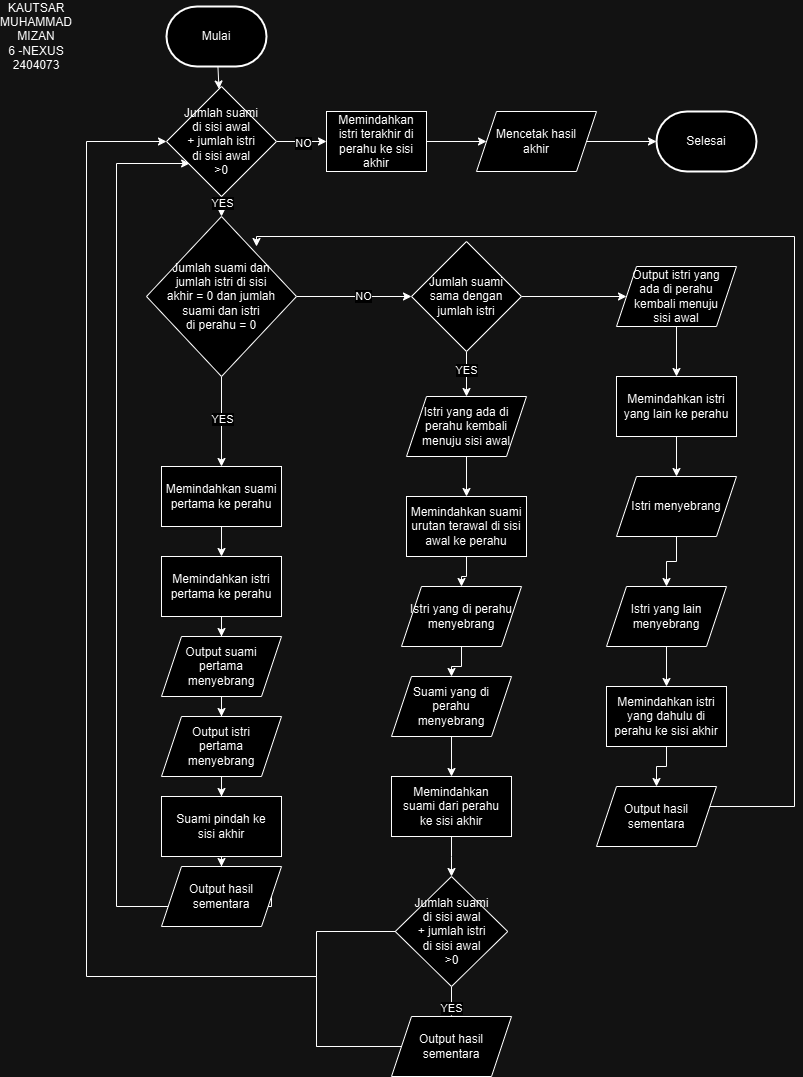

The diagram above was exported from draw.io. Its source (the exported page's mxGraphModel, read from the mxfile embedded in the PNG):
<mxGraphModel dx="1146" dy="859" grid="1" gridSize="10" guides="1" tooltips="1" connect="1" arrows="1" fold="1" page="1" pageScale="1" pageWidth="850" pageHeight="1100" math="0" shadow="0">
  <root>
    <mxCell id="0" />
    <mxCell id="1" parent="0" />
    <mxCell id="w3SrHX5hoLCAWVKH8G3c-48" style="edgeStyle=orthogonalEdgeStyle;rounded=0;orthogonalLoop=1;jettySize=auto;html=1;exitX=0;exitY=0.5;exitDx=0;exitDy=0;" edge="1" parent="1" source="w3SrHX5hoLCAWVKH8G3c-46" target="w3SrHX5hoLCAWVKH8G3c-24">
      <mxGeometry relative="1" as="geometry">
        <mxPoint x="100" y="150" as="targetPoint" />
        <Array as="points">
          <mxPoint x="330" y="945" />
          <mxPoint x="330" y="990" />
          <mxPoint x="100" y="990" />
          <mxPoint x="100" y="155" />
        </Array>
      </mxGeometry>
    </mxCell>
    <mxCell id="w3SrHX5hoLCAWVKH8G3c-4" value="" style="rounded=0;orthogonalLoop=1;jettySize=auto;html=1;" edge="1" parent="1" source="w3SrHX5hoLCAWVKH8G3c-24" target="w3SrHX5hoLCAWVKH8G3c-3">
      <mxGeometry relative="1" as="geometry" />
    </mxCell>
    <mxCell id="w3SrHX5hoLCAWVKH8G3c-26" value="YES" style="edgeLabel;html=1;align=center;verticalAlign=middle;resizable=0;points=[];" vertex="1" connectable="0" parent="w3SrHX5hoLCAWVKH8G3c-4">
      <mxGeometry x="-0.3007" relative="1" as="geometry">
        <mxPoint as="offset" />
      </mxGeometry>
    </mxCell>
    <mxCell id="w3SrHX5hoLCAWVKH8G3c-2" value="Mulai" style="strokeWidth=2;html=1;shape=mxgraph.flowchart.terminator;whiteSpace=wrap;" vertex="1" parent="1">
      <mxGeometry x="180" y="20" width="100" height="60" as="geometry" />
    </mxCell>
    <mxCell id="w3SrHX5hoLCAWVKH8G3c-6" value="" style="edgeStyle=orthogonalEdgeStyle;rounded=0;orthogonalLoop=1;jettySize=auto;html=1;" edge="1" parent="1" source="w3SrHX5hoLCAWVKH8G3c-3" target="w3SrHX5hoLCAWVKH8G3c-5">
      <mxGeometry relative="1" as="geometry" />
    </mxCell>
    <mxCell id="w3SrHX5hoLCAWVKH8G3c-7" value="YES" style="edgeLabel;html=1;align=center;verticalAlign=middle;resizable=0;points=[];" vertex="1" connectable="0" parent="w3SrHX5hoLCAWVKH8G3c-6">
      <mxGeometry x="-0.0508" relative="1" as="geometry">
        <mxPoint as="offset" />
      </mxGeometry>
    </mxCell>
    <mxCell id="w3SrHX5hoLCAWVKH8G3c-19" value="" style="edgeStyle=orthogonalEdgeStyle;rounded=0;orthogonalLoop=1;jettySize=auto;html=1;" edge="1" parent="1" source="w3SrHX5hoLCAWVKH8G3c-3" target="w3SrHX5hoLCAWVKH8G3c-18">
      <mxGeometry relative="1" as="geometry" />
    </mxCell>
    <mxCell id="w3SrHX5hoLCAWVKH8G3c-20" value="NO" style="edgeLabel;html=1;align=center;verticalAlign=middle;resizable=0;points=[];" vertex="1" connectable="0" parent="w3SrHX5hoLCAWVKH8G3c-19">
      <mxGeometry x="0.1652" y="1" relative="1" as="geometry">
        <mxPoint as="offset" />
      </mxGeometry>
    </mxCell>
    <mxCell id="w3SrHX5hoLCAWVKH8G3c-3" value="Jumlah suami dan &lt;br&gt;jumlah istri di sisi &lt;br&gt;akhir = 0 dan jumlah &lt;br&gt;suami dan istri &lt;br&gt;di perahu = 0" style="rhombus;whiteSpace=wrap;html=1;" vertex="1" parent="1">
      <mxGeometry x="160" y="230" width="150" height="160" as="geometry" />
    </mxCell>
    <mxCell id="w3SrHX5hoLCAWVKH8G3c-9" value="" style="edgeStyle=orthogonalEdgeStyle;rounded=0;orthogonalLoop=1;jettySize=auto;html=1;" edge="1" parent="1" source="w3SrHX5hoLCAWVKH8G3c-5" target="w3SrHX5hoLCAWVKH8G3c-8">
      <mxGeometry relative="1" as="geometry" />
    </mxCell>
    <mxCell id="w3SrHX5hoLCAWVKH8G3c-5" value="Memindahkan suami&lt;br&gt;pertama ke perahu" style="rounded=0;whiteSpace=wrap;html=1;" vertex="1" parent="1">
      <mxGeometry x="175" y="480" width="120" height="60" as="geometry" />
    </mxCell>
    <mxCell id="w3SrHX5hoLCAWVKH8G3c-11" value="" style="edgeStyle=orthogonalEdgeStyle;rounded=0;orthogonalLoop=1;jettySize=auto;html=1;" edge="1" parent="1" source="w3SrHX5hoLCAWVKH8G3c-8" target="w3SrHX5hoLCAWVKH8G3c-10">
      <mxGeometry relative="1" as="geometry" />
    </mxCell>
    <mxCell id="w3SrHX5hoLCAWVKH8G3c-8" value="Memindahkan istri&lt;br&gt;pertama ke perahu" style="whiteSpace=wrap;html=1;rounded=0;" vertex="1" parent="1">
      <mxGeometry x="175" y="570" width="120" height="60" as="geometry" />
    </mxCell>
    <mxCell id="w3SrHX5hoLCAWVKH8G3c-13" value="" style="edgeStyle=orthogonalEdgeStyle;rounded=0;orthogonalLoop=1;jettySize=auto;html=1;" edge="1" parent="1" source="w3SrHX5hoLCAWVKH8G3c-10" target="w3SrHX5hoLCAWVKH8G3c-12">
      <mxGeometry relative="1" as="geometry" />
    </mxCell>
    <mxCell id="w3SrHX5hoLCAWVKH8G3c-10" value="Output suami&lt;br&gt;pertama&lt;br&gt;menyebrang" style="shape=parallelogram;perimeter=parallelogramPerimeter;whiteSpace=wrap;html=1;fixedSize=1;rounded=0;" vertex="1" parent="1">
      <mxGeometry x="175" y="650" width="120" height="60" as="geometry" />
    </mxCell>
    <mxCell id="w3SrHX5hoLCAWVKH8G3c-15" value="" style="edgeStyle=orthogonalEdgeStyle;rounded=0;orthogonalLoop=1;jettySize=auto;html=1;" edge="1" parent="1" source="w3SrHX5hoLCAWVKH8G3c-41" target="w3SrHX5hoLCAWVKH8G3c-14">
      <mxGeometry relative="1" as="geometry" />
    </mxCell>
    <mxCell id="w3SrHX5hoLCAWVKH8G3c-12" value="Output istri&lt;br&gt;pertama&lt;br&gt;menyebrang" style="shape=parallelogram;perimeter=parallelogramPerimeter;whiteSpace=wrap;html=1;fixedSize=1;rounded=0;" vertex="1" parent="1">
      <mxGeometry x="175" y="730" width="120" height="60" as="geometry" />
    </mxCell>
    <mxCell id="w3SrHX5hoLCAWVKH8G3c-16" style="edgeStyle=orthogonalEdgeStyle;rounded=0;orthogonalLoop=1;jettySize=auto;html=1;exitX=1;exitY=0.5;exitDx=0;exitDy=0;entryX=0.21;entryY=0.7;entryDx=0;entryDy=0;entryPerimeter=0;" edge="1" parent="1" source="w3SrHX5hoLCAWVKH8G3c-14" target="w3SrHX5hoLCAWVKH8G3c-24">
      <mxGeometry relative="1" as="geometry">
        <mxPoint x="160" y="210" as="targetPoint" />
        <Array as="points">
          <mxPoint x="285" y="920" />
          <mxPoint x="130" y="920" />
          <mxPoint x="130" y="177" />
        </Array>
      </mxGeometry>
    </mxCell>
    <mxCell id="w3SrHX5hoLCAWVKH8G3c-14" value="Output hasil&lt;br&gt;sementara" style="shape=parallelogram;perimeter=parallelogramPerimeter;whiteSpace=wrap;html=1;fixedSize=1;rounded=0;" vertex="1" parent="1">
      <mxGeometry x="175" y="880" width="120" height="60" as="geometry" />
    </mxCell>
    <mxCell id="w3SrHX5hoLCAWVKH8G3c-22" value="" style="edgeStyle=orthogonalEdgeStyle;rounded=0;orthogonalLoop=1;jettySize=auto;html=1;" edge="1" parent="1" source="w3SrHX5hoLCAWVKH8G3c-18" target="w3SrHX5hoLCAWVKH8G3c-21">
      <mxGeometry relative="1" as="geometry" />
    </mxCell>
    <mxCell id="w3SrHX5hoLCAWVKH8G3c-23" value="YES" style="edgeLabel;html=1;align=center;verticalAlign=middle;resizable=0;points=[];" vertex="1" connectable="0" parent="w3SrHX5hoLCAWVKH8G3c-22">
      <mxGeometry x="-0.1778" y="-1" relative="1" as="geometry">
        <mxPoint as="offset" />
      </mxGeometry>
    </mxCell>
    <mxCell id="w3SrHX5hoLCAWVKH8G3c-57" value="" style="edgeStyle=orthogonalEdgeStyle;rounded=0;orthogonalLoop=1;jettySize=auto;html=1;" edge="1" parent="1" source="w3SrHX5hoLCAWVKH8G3c-18" target="w3SrHX5hoLCAWVKH8G3c-56">
      <mxGeometry relative="1" as="geometry" />
    </mxCell>
    <mxCell id="w3SrHX5hoLCAWVKH8G3c-18" value="Jumlah suami&lt;br&gt;sama dengan&lt;br&gt;jumlah istri" style="rhombus;whiteSpace=wrap;html=1;" vertex="1" parent="1">
      <mxGeometry x="425" y="255" width="110" height="110" as="geometry" />
    </mxCell>
    <mxCell id="w3SrHX5hoLCAWVKH8G3c-35" value="" style="edgeStyle=orthogonalEdgeStyle;rounded=0;orthogonalLoop=1;jettySize=auto;html=1;" edge="1" parent="1" source="w3SrHX5hoLCAWVKH8G3c-21" target="w3SrHX5hoLCAWVKH8G3c-34">
      <mxGeometry relative="1" as="geometry" />
    </mxCell>
    <mxCell id="w3SrHX5hoLCAWVKH8G3c-21" value="Istri yang ada di&lt;br&gt;perahu kembali&lt;br&gt;menuju sisi awal" style="shape=parallelogram;perimeter=parallelogramPerimeter;whiteSpace=wrap;html=1;fixedSize=1;" vertex="1" parent="1">
      <mxGeometry x="420" y="410" width="120" height="60" as="geometry" />
    </mxCell>
    <mxCell id="w3SrHX5hoLCAWVKH8G3c-25" value="" style="rounded=0;orthogonalLoop=1;jettySize=auto;html=1;" edge="1" parent="1" source="w3SrHX5hoLCAWVKH8G3c-2" target="w3SrHX5hoLCAWVKH8G3c-24">
      <mxGeometry relative="1" as="geometry">
        <mxPoint x="230" y="80" as="sourcePoint" />
        <mxPoint x="235" y="230" as="targetPoint" />
      </mxGeometry>
    </mxCell>
    <mxCell id="w3SrHX5hoLCAWVKH8G3c-28" value="" style="edgeStyle=orthogonalEdgeStyle;rounded=0;orthogonalLoop=1;jettySize=auto;html=1;" edge="1" parent="1" source="w3SrHX5hoLCAWVKH8G3c-24" target="w3SrHX5hoLCAWVKH8G3c-27">
      <mxGeometry relative="1" as="geometry" />
    </mxCell>
    <mxCell id="w3SrHX5hoLCAWVKH8G3c-29" value="NO" style="edgeLabel;html=1;align=center;verticalAlign=middle;resizable=0;points=[];" vertex="1" connectable="0" parent="w3SrHX5hoLCAWVKH8G3c-28">
      <mxGeometry x="0.0541" y="-1" relative="1" as="geometry">
        <mxPoint as="offset" />
      </mxGeometry>
    </mxCell>
    <mxCell id="w3SrHX5hoLCAWVKH8G3c-24" value="Jumlah suami&lt;br&gt;di sisi awal&lt;br&gt;+ jumlah istri&lt;br&gt;di sisi awal&lt;br&gt;&amp;gt;0" style="rhombus;whiteSpace=wrap;html=1;" vertex="1" parent="1">
      <mxGeometry x="180" y="100" width="110" height="110" as="geometry" />
    </mxCell>
    <mxCell id="w3SrHX5hoLCAWVKH8G3c-31" value="" style="edgeStyle=orthogonalEdgeStyle;rounded=0;orthogonalLoop=1;jettySize=auto;html=1;" edge="1" parent="1" source="w3SrHX5hoLCAWVKH8G3c-27" target="w3SrHX5hoLCAWVKH8G3c-30">
      <mxGeometry relative="1" as="geometry" />
    </mxCell>
    <mxCell id="w3SrHX5hoLCAWVKH8G3c-27" value="Memindahkan&lt;br&gt;istri terakhir di perahu ke sisi akhir" style="rounded=0;whiteSpace=wrap;html=1;" vertex="1" parent="1">
      <mxGeometry x="340" y="125" width="100" height="60" as="geometry" />
    </mxCell>
    <mxCell id="w3SrHX5hoLCAWVKH8G3c-33" value="" style="edgeStyle=orthogonalEdgeStyle;rounded=0;orthogonalLoop=1;jettySize=auto;html=1;" edge="1" parent="1" source="w3SrHX5hoLCAWVKH8G3c-30" target="w3SrHX5hoLCAWVKH8G3c-32">
      <mxGeometry relative="1" as="geometry" />
    </mxCell>
    <mxCell id="w3SrHX5hoLCAWVKH8G3c-30" value="Mencetak hasil&lt;br&gt;akhir" style="shape=parallelogram;perimeter=parallelogramPerimeter;whiteSpace=wrap;html=1;fixedSize=1;" vertex="1" parent="1">
      <mxGeometry x="490" y="125" width="120" height="60" as="geometry" />
    </mxCell>
    <mxCell id="w3SrHX5hoLCAWVKH8G3c-32" value="Selesai" style="strokeWidth=2;html=1;shape=mxgraph.flowchart.terminator;whiteSpace=wrap;" vertex="1" parent="1">
      <mxGeometry x="670" y="125" width="100" height="60" as="geometry" />
    </mxCell>
    <mxCell id="w3SrHX5hoLCAWVKH8G3c-37" value="" style="edgeStyle=orthogonalEdgeStyle;rounded=0;orthogonalLoop=1;jettySize=auto;html=1;" edge="1" parent="1" source="w3SrHX5hoLCAWVKH8G3c-34" target="w3SrHX5hoLCAWVKH8G3c-36">
      <mxGeometry relative="1" as="geometry" />
    </mxCell>
    <mxCell id="w3SrHX5hoLCAWVKH8G3c-34" value="Memindahkan suami&lt;br&gt;urutan terawal di sisi&lt;br&gt;awal ke perahu" style="rounded=0;whiteSpace=wrap;html=1;" vertex="1" parent="1">
      <mxGeometry x="420" y="510" width="120" height="60" as="geometry" />
    </mxCell>
    <mxCell id="w3SrHX5hoLCAWVKH8G3c-39" value="" style="edgeStyle=orthogonalEdgeStyle;rounded=0;orthogonalLoop=1;jettySize=auto;html=1;" edge="1" parent="1" source="w3SrHX5hoLCAWVKH8G3c-36" target="w3SrHX5hoLCAWVKH8G3c-38">
      <mxGeometry relative="1" as="geometry" />
    </mxCell>
    <mxCell id="w3SrHX5hoLCAWVKH8G3c-36" value="Istri yang di perahu&lt;br&gt;menyebrang" style="shape=parallelogram;perimeter=parallelogramPerimeter;whiteSpace=wrap;html=1;fixedSize=1;" vertex="1" parent="1">
      <mxGeometry x="415" y="600" width="120" height="60" as="geometry" />
    </mxCell>
    <mxCell id="w3SrHX5hoLCAWVKH8G3c-43" value="" style="edgeStyle=orthogonalEdgeStyle;rounded=0;orthogonalLoop=1;jettySize=auto;html=1;" edge="1" parent="1" source="w3SrHX5hoLCAWVKH8G3c-38" target="w3SrHX5hoLCAWVKH8G3c-40">
      <mxGeometry relative="1" as="geometry" />
    </mxCell>
    <mxCell id="w3SrHX5hoLCAWVKH8G3c-38" value="Suami yang di&lt;div&gt;perahu&lt;br&gt;menyebrang&lt;/div&gt;" style="shape=parallelogram;perimeter=parallelogramPerimeter;whiteSpace=wrap;html=1;fixedSize=1;" vertex="1" parent="1">
      <mxGeometry x="405" y="690" width="120" height="60" as="geometry" />
    </mxCell>
    <mxCell id="w3SrHX5hoLCAWVKH8G3c-47" value="" style="edgeStyle=orthogonalEdgeStyle;rounded=0;orthogonalLoop=1;jettySize=auto;html=1;" edge="1" parent="1" source="w3SrHX5hoLCAWVKH8G3c-40" target="w3SrHX5hoLCAWVKH8G3c-46">
      <mxGeometry relative="1" as="geometry" />
    </mxCell>
    <mxCell id="w3SrHX5hoLCAWVKH8G3c-40" value="Memindahkan&lt;div&gt;suami dari perahu&lt;br&gt;ke sisi akhir&lt;/div&gt;" style="rounded=0;whiteSpace=wrap;html=1;" vertex="1" parent="1">
      <mxGeometry x="405" y="790" width="120" height="60" as="geometry" />
    </mxCell>
    <mxCell id="w3SrHX5hoLCAWVKH8G3c-42" value="" style="edgeStyle=orthogonalEdgeStyle;rounded=0;orthogonalLoop=1;jettySize=auto;html=1;" edge="1" parent="1" source="w3SrHX5hoLCAWVKH8G3c-12" target="w3SrHX5hoLCAWVKH8G3c-41">
      <mxGeometry relative="1" as="geometry">
        <mxPoint x="235" y="790" as="sourcePoint" />
        <mxPoint x="235" y="880" as="targetPoint" />
      </mxGeometry>
    </mxCell>
    <mxCell id="w3SrHX5hoLCAWVKH8G3c-41" value="Suami pindah ke&lt;div&gt;sisi akhir&lt;/div&gt;" style="rounded=0;whiteSpace=wrap;html=1;" vertex="1" parent="1">
      <mxGeometry x="175" y="810" width="120" height="60" as="geometry" />
    </mxCell>
    <mxCell id="w3SrHX5hoLCAWVKH8G3c-52" value="" style="edgeStyle=orthogonalEdgeStyle;rounded=0;orthogonalLoop=1;jettySize=auto;html=1;" edge="1" parent="1" source="w3SrHX5hoLCAWVKH8G3c-46" target="w3SrHX5hoLCAWVKH8G3c-51">
      <mxGeometry relative="1" as="geometry" />
    </mxCell>
    <mxCell id="w3SrHX5hoLCAWVKH8G3c-53" value="YES" style="edgeLabel;html=1;align=center;verticalAlign=middle;resizable=0;points=[];" vertex="1" connectable="0" parent="w3SrHX5hoLCAWVKH8G3c-52">
      <mxGeometry x="0.4489" y="-1" relative="1" as="geometry">
        <mxPoint y="-1" as="offset" />
      </mxGeometry>
    </mxCell>
    <mxCell id="w3SrHX5hoLCAWVKH8G3c-46" value="Jumlah suami&lt;br&gt;di sisi awal&lt;br&gt;+ jumlah istri&lt;br&gt;di sisi awal&lt;br&gt;&amp;gt;0" style="rhombus;whiteSpace=wrap;html=1;" vertex="1" parent="1">
      <mxGeometry x="408.75" y="890" width="112.5" height="110" as="geometry" />
    </mxCell>
    <mxCell id="w3SrHX5hoLCAWVKH8G3c-51" value="Output hasil&lt;br&gt;sementara" style="shape=parallelogram;perimeter=parallelogramPerimeter;whiteSpace=wrap;html=1;fixedSize=1;" vertex="1" parent="1">
      <mxGeometry x="405" y="1030" width="120" height="60" as="geometry" />
    </mxCell>
    <mxCell id="w3SrHX5hoLCAWVKH8G3c-55" value="" style="endArrow=none;html=1;rounded=0;" edge="1" parent="1" target="w3SrHX5hoLCAWVKH8G3c-51">
      <mxGeometry width="50" height="50" relative="1" as="geometry">
        <mxPoint x="330" y="1060" as="sourcePoint" />
        <mxPoint x="380" y="1020" as="targetPoint" />
        <Array as="points">
          <mxPoint x="330" y="990" />
          <mxPoint x="330" y="1060" />
        </Array>
      </mxGeometry>
    </mxCell>
    <mxCell id="w3SrHX5hoLCAWVKH8G3c-59" value="" style="edgeStyle=orthogonalEdgeStyle;rounded=0;orthogonalLoop=1;jettySize=auto;html=1;" edge="1" parent="1" source="w3SrHX5hoLCAWVKH8G3c-56" target="w3SrHX5hoLCAWVKH8G3c-58">
      <mxGeometry relative="1" as="geometry" />
    </mxCell>
    <mxCell id="w3SrHX5hoLCAWVKH8G3c-56" value="Output istri yang&lt;br&gt;ada di perahu&lt;br&gt;kembali menuju&lt;br&gt;sisi awal" style="shape=parallelogram;perimeter=parallelogramPerimeter;whiteSpace=wrap;html=1;fixedSize=1;" vertex="1" parent="1">
      <mxGeometry x="630" y="280" width="120" height="60" as="geometry" />
    </mxCell>
    <mxCell id="w3SrHX5hoLCAWVKH8G3c-61" value="" style="edgeStyle=orthogonalEdgeStyle;rounded=0;orthogonalLoop=1;jettySize=auto;html=1;" edge="1" parent="1" source="w3SrHX5hoLCAWVKH8G3c-58" target="w3SrHX5hoLCAWVKH8G3c-60">
      <mxGeometry relative="1" as="geometry" />
    </mxCell>
    <mxCell id="w3SrHX5hoLCAWVKH8G3c-58" value="Memindahkan istri yang lain ke perahu" style="rounded=0;whiteSpace=wrap;html=1;" vertex="1" parent="1">
      <mxGeometry x="630" y="390" width="120" height="60" as="geometry" />
    </mxCell>
    <mxCell id="w3SrHX5hoLCAWVKH8G3c-63" value="" style="edgeStyle=orthogonalEdgeStyle;rounded=0;orthogonalLoop=1;jettySize=auto;html=1;" edge="1" parent="1" source="w3SrHX5hoLCAWVKH8G3c-60" target="w3SrHX5hoLCAWVKH8G3c-62">
      <mxGeometry relative="1" as="geometry" />
    </mxCell>
    <mxCell id="w3SrHX5hoLCAWVKH8G3c-60" value="Istri menyebrang" style="shape=parallelogram;perimeter=parallelogramPerimeter;whiteSpace=wrap;html=1;fixedSize=1;" vertex="1" parent="1">
      <mxGeometry x="630" y="490" width="120" height="60" as="geometry" />
    </mxCell>
    <mxCell id="w3SrHX5hoLCAWVKH8G3c-65" value="" style="edgeStyle=orthogonalEdgeStyle;rounded=0;orthogonalLoop=1;jettySize=auto;html=1;" edge="1" parent="1" source="w3SrHX5hoLCAWVKH8G3c-62" target="w3SrHX5hoLCAWVKH8G3c-64">
      <mxGeometry relative="1" as="geometry" />
    </mxCell>
    <mxCell id="w3SrHX5hoLCAWVKH8G3c-62" value="Istri yang lain&lt;br&gt;menyebrang" style="shape=parallelogram;perimeter=parallelogramPerimeter;whiteSpace=wrap;html=1;fixedSize=1;" vertex="1" parent="1">
      <mxGeometry x="620" y="600" width="120" height="60" as="geometry" />
    </mxCell>
    <mxCell id="w3SrHX5hoLCAWVKH8G3c-67" value="" style="edgeStyle=orthogonalEdgeStyle;rounded=0;orthogonalLoop=1;jettySize=auto;html=1;" edge="1" parent="1" source="w3SrHX5hoLCAWVKH8G3c-64" target="w3SrHX5hoLCAWVKH8G3c-66">
      <mxGeometry relative="1" as="geometry" />
    </mxCell>
    <mxCell id="w3SrHX5hoLCAWVKH8G3c-64" value="Memindahkan istri&lt;br&gt;yang dahulu di perahu ke sisi akhir" style="rounded=0;whiteSpace=wrap;html=1;" vertex="1" parent="1">
      <mxGeometry x="620" y="700" width="120" height="60" as="geometry" />
    </mxCell>
    <mxCell id="w3SrHX5hoLCAWVKH8G3c-68" style="edgeStyle=orthogonalEdgeStyle;rounded=0;orthogonalLoop=1;jettySize=auto;html=1;exitX=1;exitY=0.5;exitDx=0;exitDy=0;entryX=1;entryY=0;entryDx=0;entryDy=0;" edge="1" parent="1">
      <mxGeometry relative="1" as="geometry">
        <mxPoint x="270" y="260" as="targetPoint" />
        <mxPoint x="717.5" y="820" as="sourcePoint" />
        <Array as="points">
          <mxPoint x="808" y="820" />
          <mxPoint x="808" y="250" />
          <mxPoint x="270" y="250" />
        </Array>
      </mxGeometry>
    </mxCell>
    <mxCell id="w3SrHX5hoLCAWVKH8G3c-66" value="Output hasil&lt;br&gt;sementara" style="shape=parallelogram;perimeter=parallelogramPerimeter;whiteSpace=wrap;html=1;fixedSize=1;" vertex="1" parent="1">
      <mxGeometry x="610" y="800" width="120" height="60" as="geometry" />
    </mxCell>
    <mxCell id="w3SrHX5hoLCAWVKH8G3c-69" value="KAUTSAR MUHAMMAD MIZAN&lt;br&gt;6 -NEXUS&lt;br&gt;2404073" style="text;html=1;align=center;verticalAlign=middle;whiteSpace=wrap;rounded=0;" vertex="1" parent="1">
      <mxGeometry x="20" y="35" width="60" height="30" as="geometry" />
    </mxCell>
  </root>
</mxGraphModel>